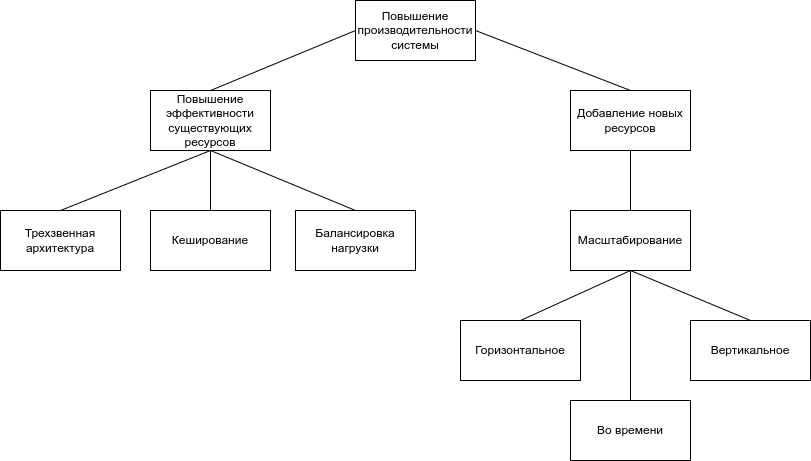

The diagram above was exported from draw.io. Its source (the exported page's mxGraphModel, read from the mxfile embedded in the PNG):
<mxGraphModel dx="1422" dy="912" grid="1" gridSize="10" guides="1" tooltips="1" connect="1" arrows="1" fold="1" page="1" pageScale="1" pageWidth="850" pageHeight="1100" math="0" shadow="0">
  <root>
    <mxCell id="0" />
    <mxCell id="1" parent="0" />
    <mxCell id="QmZjwDpbj4AkSioI4LRN-1" value="Повышение производительности системы" style="rounded=0;whiteSpace=wrap;html=1;" vertex="1" parent="1">
      <mxGeometry x="365" y="130" width="120" height="60" as="geometry" />
    </mxCell>
    <mxCell id="QmZjwDpbj4AkSioI4LRN-2" value="Повышение эффективности существующих ресурсов" style="rounded=0;whiteSpace=wrap;html=1;" vertex="1" parent="1">
      <mxGeometry x="160" y="220" width="120" height="60" as="geometry" />
    </mxCell>
    <mxCell id="QmZjwDpbj4AkSioI4LRN-3" value="Добавление новых ресурсов" style="rounded=0;whiteSpace=wrap;html=1;" vertex="1" parent="1">
      <mxGeometry x="580" y="220" width="120" height="60" as="geometry" />
    </mxCell>
    <mxCell id="QmZjwDpbj4AkSioI4LRN-4" value="Трехзвенная архитектура" style="rounded=0;whiteSpace=wrap;html=1;" vertex="1" parent="1">
      <mxGeometry x="10" y="340" width="120" height="60" as="geometry" />
    </mxCell>
    <mxCell id="QmZjwDpbj4AkSioI4LRN-5" value="Кеширование" style="rounded=0;whiteSpace=wrap;html=1;" vertex="1" parent="1">
      <mxGeometry x="160" y="340" width="120" height="60" as="geometry" />
    </mxCell>
    <mxCell id="QmZjwDpbj4AkSioI4LRN-6" value="Балансировка нагрузки" style="rounded=0;whiteSpace=wrap;html=1;" vertex="1" parent="1">
      <mxGeometry x="305" y="340" width="120" height="60" as="geometry" />
    </mxCell>
    <mxCell id="QmZjwDpbj4AkSioI4LRN-7" value="" style="endArrow=none;html=1;rounded=0;entryX=0;entryY=0.5;entryDx=0;entryDy=0;exitX=0.5;exitY=0;exitDx=0;exitDy=0;" edge="1" parent="1" source="QmZjwDpbj4AkSioI4LRN-2" target="QmZjwDpbj4AkSioI4LRN-1">
      <mxGeometry width="50" height="50" relative="1" as="geometry">
        <mxPoint x="40" y="280" as="sourcePoint" />
        <mxPoint x="90" y="230" as="targetPoint" />
      </mxGeometry>
    </mxCell>
    <mxCell id="QmZjwDpbj4AkSioI4LRN-8" value="" style="endArrow=none;html=1;rounded=0;entryX=0.5;entryY=1;entryDx=0;entryDy=0;exitX=0.5;exitY=0;exitDx=0;exitDy=0;" edge="1" parent="1" source="QmZjwDpbj4AkSioI4LRN-4" target="QmZjwDpbj4AkSioI4LRN-2">
      <mxGeometry width="50" height="50" relative="1" as="geometry">
        <mxPoint x="210" y="230" as="sourcePoint" />
        <mxPoint x="375" y="170" as="targetPoint" />
      </mxGeometry>
    </mxCell>
    <mxCell id="QmZjwDpbj4AkSioI4LRN-9" value="" style="endArrow=none;html=1;rounded=0;exitX=0.5;exitY=0;exitDx=0;exitDy=0;entryX=0.5;entryY=1;entryDx=0;entryDy=0;" edge="1" parent="1" source="QmZjwDpbj4AkSioI4LRN-5" target="QmZjwDpbj4AkSioI4LRN-2">
      <mxGeometry width="50" height="50" relative="1" as="geometry">
        <mxPoint x="80" y="350" as="sourcePoint" />
        <mxPoint x="240" y="300" as="targetPoint" />
      </mxGeometry>
    </mxCell>
    <mxCell id="QmZjwDpbj4AkSioI4LRN-10" value="" style="endArrow=none;html=1;rounded=0;exitX=0.5;exitY=0;exitDx=0;exitDy=0;entryX=0.5;entryY=1;entryDx=0;entryDy=0;" edge="1" parent="1" source="QmZjwDpbj4AkSioI4LRN-6" target="QmZjwDpbj4AkSioI4LRN-2">
      <mxGeometry width="50" height="50" relative="1" as="geometry">
        <mxPoint x="230" y="350" as="sourcePoint" />
        <mxPoint x="210" y="290" as="targetPoint" />
      </mxGeometry>
    </mxCell>
    <mxCell id="QmZjwDpbj4AkSioI4LRN-11" value="Масштабирование" style="rounded=0;whiteSpace=wrap;html=1;" vertex="1" parent="1">
      <mxGeometry x="580" y="340" width="120" height="60" as="geometry" />
    </mxCell>
    <mxCell id="QmZjwDpbj4AkSioI4LRN-12" value="Горизонтальное" style="rounded=0;whiteSpace=wrap;html=1;" vertex="1" parent="1">
      <mxGeometry x="470" y="450" width="120" height="60" as="geometry" />
    </mxCell>
    <mxCell id="QmZjwDpbj4AkSioI4LRN-13" value="Вертикальное" style="rounded=0;whiteSpace=wrap;html=1;" vertex="1" parent="1">
      <mxGeometry x="700" y="450" width="120" height="60" as="geometry" />
    </mxCell>
    <mxCell id="QmZjwDpbj4AkSioI4LRN-14" value="" style="endArrow=none;html=1;rounded=0;entryX=1;entryY=0.5;entryDx=0;entryDy=0;exitX=0.5;exitY=0;exitDx=0;exitDy=0;" edge="1" parent="1" source="QmZjwDpbj4AkSioI4LRN-3" target="QmZjwDpbj4AkSioI4LRN-1">
      <mxGeometry width="50" height="50" relative="1" as="geometry">
        <mxPoint x="470" y="320" as="sourcePoint" />
        <mxPoint x="520" y="270" as="targetPoint" />
      </mxGeometry>
    </mxCell>
    <mxCell id="QmZjwDpbj4AkSioI4LRN-15" value="" style="endArrow=none;html=1;rounded=0;entryX=0.5;entryY=1;entryDx=0;entryDy=0;exitX=0.5;exitY=0;exitDx=0;exitDy=0;" edge="1" parent="1" source="QmZjwDpbj4AkSioI4LRN-11" target="QmZjwDpbj4AkSioI4LRN-3">
      <mxGeometry width="50" height="50" relative="1" as="geometry">
        <mxPoint x="650" y="230" as="sourcePoint" />
        <mxPoint x="495" y="170" as="targetPoint" />
      </mxGeometry>
    </mxCell>
    <mxCell id="QmZjwDpbj4AkSioI4LRN-16" value="" style="endArrow=none;html=1;rounded=0;entryX=0.5;entryY=1;entryDx=0;entryDy=0;exitX=0.5;exitY=0;exitDx=0;exitDy=0;" edge="1" parent="1" source="QmZjwDpbj4AkSioI4LRN-12" target="QmZjwDpbj4AkSioI4LRN-11">
      <mxGeometry width="50" height="50" relative="1" as="geometry">
        <mxPoint x="650" y="350" as="sourcePoint" />
        <mxPoint x="650" y="290" as="targetPoint" />
      </mxGeometry>
    </mxCell>
    <mxCell id="QmZjwDpbj4AkSioI4LRN-17" value="" style="endArrow=none;html=1;rounded=0;entryX=0.5;entryY=1;entryDx=0;entryDy=0;exitX=0.5;exitY=0;exitDx=0;exitDy=0;" edge="1" parent="1" source="QmZjwDpbj4AkSioI4LRN-13" target="QmZjwDpbj4AkSioI4LRN-11">
      <mxGeometry width="50" height="50" relative="1" as="geometry">
        <mxPoint x="540" y="460" as="sourcePoint" />
        <mxPoint x="650" y="410" as="targetPoint" />
      </mxGeometry>
    </mxCell>
    <mxCell id="-uB8JEjFdFQk6hPfxke2-1" value="Во времени" style="rounded=0;whiteSpace=wrap;html=1;" vertex="1" parent="1">
      <mxGeometry x="580" y="530" width="120" height="60" as="geometry" />
    </mxCell>
    <mxCell id="-uB8JEjFdFQk6hPfxke2-2" value="" style="endArrow=none;html=1;rounded=0;fontSize=13;entryX=0.5;entryY=1;entryDx=0;entryDy=0;exitX=0.5;exitY=0;exitDx=0;exitDy=0;" edge="1" parent="1" source="-uB8JEjFdFQk6hPfxke2-1" target="QmZjwDpbj4AkSioI4LRN-11">
      <mxGeometry width="50" height="50" relative="1" as="geometry">
        <mxPoint x="600" y="510" as="sourcePoint" />
        <mxPoint x="650" y="460" as="targetPoint" />
      </mxGeometry>
    </mxCell>
  </root>
</mxGraphModel>